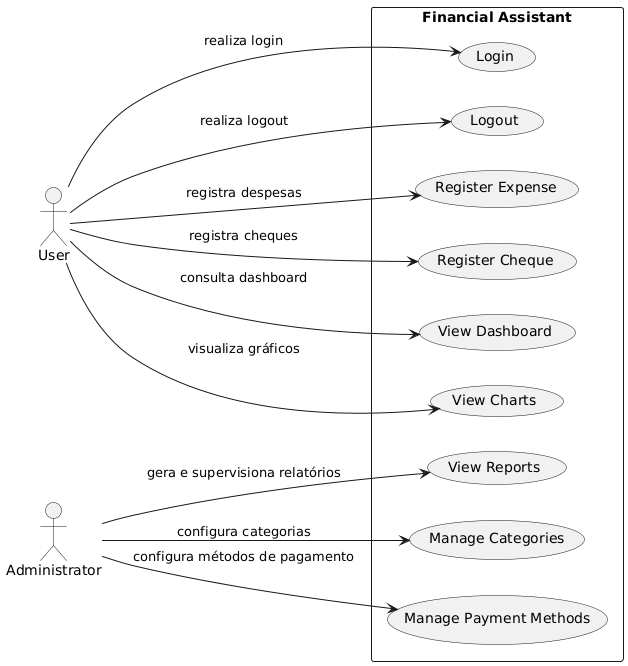

The diagram above was rendered by PlantUML. Its source (embedded in the PNG):
@startuml
left to right direction

actor "User" as U
actor "Administrator" as A

rectangle "Financial Assistant" {
    (Login) as L
    (Logout) as LO
    (Register Expense) as RE
    (Register Cheque) as RC
    (View Dashboard) as VD
    (View Charts) as VC
    (View Reports) as VR
    (Manage Categories) as MC
    (Manage Payment Methods) as PM
}

U --> L : "realiza login"
U --> RE : "registra despesas"
U --> RC : "registra cheques"
U --> VD : "consulta dashboard"
U --> VC : "visualiza gráficos"
U --> LO : "realiza logout"

A --> MC : "configura categorias"
A --> PM : "configura métodos de pagamento"
A --> VR : "gera e supervisiona relatórios"
@enduml